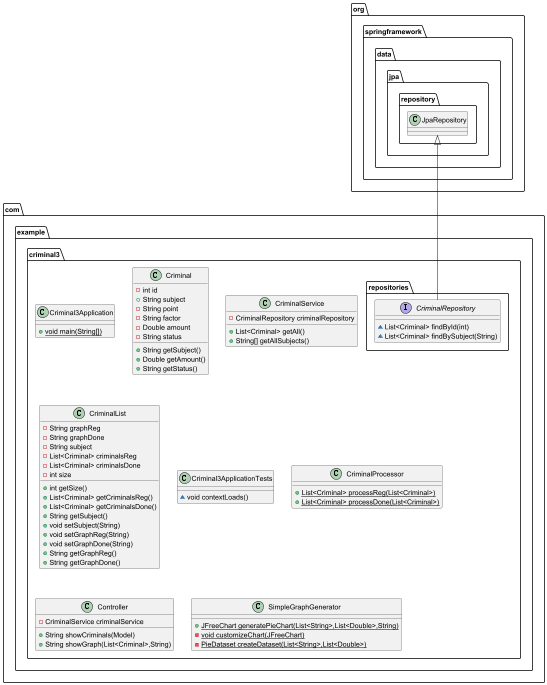

The diagram above was rendered by PlantUML. Its source (embedded in the PNG):
@startuml
class com.example.criminal3.Criminal3Application {
+ {static} void main(String[])
}

class com.example.criminal3.Criminal {
- int id
+ String subject
- String point
- String factor
- Double amount
- String status
+ String getSubject()
+ Double getAmount()
+ String getStatus()
}


class com.example.criminal3.CriminalService {
- CriminalRepository criminalRepository
+ List<Criminal> getAll()
+ String[] getAllSubjects()
}


class com.example.criminal3.CriminalList {
- String graphReg
- String graphDone
- String subject
- List<Criminal> criminalsReg
- List<Criminal> criminalsDone
- int size
+ int getSize()
+ List<Criminal> getCriminalsReg()
+ List<Criminal> getCriminalsDone()
+ String getSubject()
+ void setSubject(String)
+ void setGraphReg(String)
+ void setGraphDone(String)
+ String getGraphReg()
+ String getGraphDone()
}


interface com.example.criminal3.repositories.CriminalRepository {
~ List<Criminal> findById(int)
~ List<Criminal> findBySubject(String)
}

class com.example.criminal3.Criminal3ApplicationTests {
~ void contextLoads()
}

class com.example.criminal3.CriminalProcessor {
+ {static} List<Criminal> processReg(List<Criminal>)
+ {static} List<Criminal> processDone(List<Criminal>)
}

class com.example.criminal3.Controller {
- CriminalService criminalService
+ String showCriminals(Model)
+ String showGraph(List<Criminal>,String)
}


class com.example.criminal3.SimpleGraphGenerator {
+ {static} JFreeChart generatePieChart(List<String>,List<Double>,String)
- {static} void customizeChart(JFreeChart)
- {static} PieDataset createDataset(List<String>,List<Double>)
}



org.springframework.data.jpa.repository.JpaRepository <|-- com.example.criminal3.repositories.CriminalRepository
@enduml